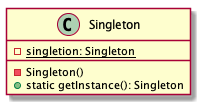

The diagram above was rendered by PlantUML. Its source (embedded in the PNG):
@startuml

class Singleton {
	-{static} singletion: Singleton
	-Singleton()
	+static getInstance(): Singleton
}

@enduml